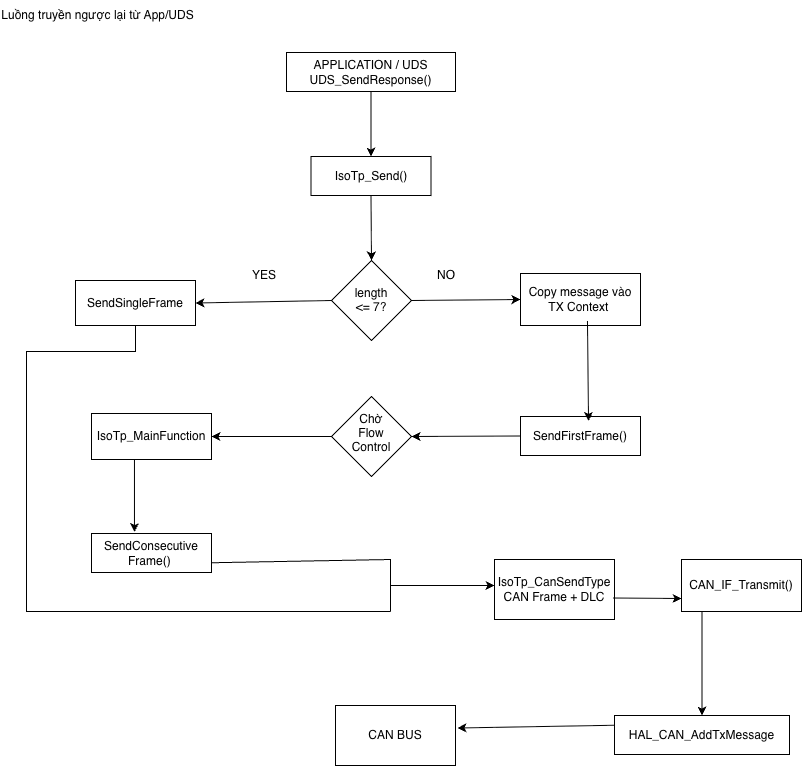

The diagram above was exported from draw.io. Its source (the exported page's mxGraphModel, read from the mxfile embedded in the PNG):
<mxGraphModel dx="902" dy="678" grid="1" gridSize="13" guides="1" tooltips="1" connect="1" arrows="1" fold="1" page="1" pageScale="1" pageWidth="827" pageHeight="1169" math="0" shadow="0">
  <root>
    <mxCell id="0" />
    <mxCell id="1" parent="0" />
    <mxCell id="q4QCDZjzwqnjWUU4MELW-1" parent="1" style="text;html=1;whiteSpace=wrap;strokeColor=none;fillColor=none;align=center;verticalAlign=middle;rounded=0;" value="Luồng truyền ngược lại từ App/UDS" vertex="1">
      <mxGeometry height="30" width="195" x="26" y="13" as="geometry" />
    </mxCell>
    <mxCell id="q4QCDZjzwqnjWUU4MELW-2" parent="1" style="rounded=0;whiteSpace=wrap;html=1;" value="APPLICATION / UDS&lt;div&gt;UDS_SendResponse()&lt;/div&gt;" vertex="1">
      <mxGeometry height="39" width="169" x="312" y="65" as="geometry" />
    </mxCell>
    <mxCell id="q4QCDZjzwqnjWUU4MELW-3" parent="1" style="rounded=0;whiteSpace=wrap;html=1;" value="IsoTp_Send()" vertex="1">
      <mxGeometry height="39" width="120" x="336.5" y="169" as="geometry" />
    </mxCell>
    <mxCell id="q4QCDZjzwqnjWUU4MELW-4" edge="1" parent="1" source="q4QCDZjzwqnjWUU4MELW-2" style="endArrow=classic;html=1;rounded=0;entryX=0.5;entryY=0;entryDx=0;entryDy=0;exitX=0.5;exitY=1;exitDx=0;exitDy=0;" target="q4QCDZjzwqnjWUU4MELW-3" value="">
      <mxGeometry height="50" relative="1" width="50" as="geometry">
        <mxPoint x="260" y="167" as="sourcePoint" />
        <mxPoint x="310" y="117" as="targetPoint" />
      </mxGeometry>
    </mxCell>
    <mxCell id="q4QCDZjzwqnjWUU4MELW-5" parent="1" style="rhombus;whiteSpace=wrap;html=1;shapeInside=1;" value="length &lt;= 7?" vertex="1">
      <mxGeometry height="80" width="80" x="357" y="273" as="geometry" />
    </mxCell>
    <mxCell id="q4QCDZjzwqnjWUU4MELW-6" edge="1" parent="1" source="q4QCDZjzwqnjWUU4MELW-3" style="endArrow=classic;html=1;rounded=0;entryX=0.5;entryY=0;entryDx=0;entryDy=0;exitX=0.5;exitY=1;exitDx=0;exitDy=0;" target="q4QCDZjzwqnjWUU4MELW-5" value="">
      <mxGeometry height="50" relative="1" width="50" as="geometry">
        <mxPoint x="286" y="271" as="sourcePoint" />
        <mxPoint x="336" y="221" as="targetPoint" />
      </mxGeometry>
    </mxCell>
    <mxCell id="q4QCDZjzwqnjWUU4MELW-7" parent="1" style="rounded=0;whiteSpace=wrap;html=1;" value="SendSingleFrame" vertex="1">
      <mxGeometry height="45" width="120" x="101" y="293" as="geometry" />
    </mxCell>
    <mxCell id="q4QCDZjzwqnjWUU4MELW-8" edge="1" parent="1" source="q4QCDZjzwqnjWUU4MELW-5" style="endArrow=classic;html=1;rounded=0;exitX=0;exitY=0.5;exitDx=0;exitDy=0;entryX=1;entryY=0.5;entryDx=0;entryDy=0;" target="q4QCDZjzwqnjWUU4MELW-7" value="">
      <mxGeometry height="50" relative="1" width="50" as="geometry">
        <mxPoint x="234" y="375" as="sourcePoint" />
        <mxPoint x="284" y="325" as="targetPoint" />
      </mxGeometry>
    </mxCell>
    <mxCell id="q4QCDZjzwqnjWUU4MELW-9" parent="1" style="text;html=1;whiteSpace=wrap;strokeColor=none;fillColor=none;align=center;verticalAlign=middle;rounded=0;" value="YES" vertex="1">
      <mxGeometry height="30" width="60" x="260" y="273" as="geometry" />
    </mxCell>
    <mxCell id="q4QCDZjzwqnjWUU4MELW-10" parent="1" style="rounded=0;whiteSpace=wrap;html=1;" value="Copy message vào&lt;div&gt;TX Context&amp;nbsp;&lt;/div&gt;" vertex="1">
      <mxGeometry height="52" width="120" x="546" y="286" as="geometry" />
    </mxCell>
    <mxCell id="q4QCDZjzwqnjWUU4MELW-11" edge="1" parent="1" source="q4QCDZjzwqnjWUU4MELW-5" style="endArrow=classic;html=1;rounded=0;entryX=0;entryY=0.5;entryDx=0;entryDy=0;exitX=1;exitY=0.5;exitDx=0;exitDy=0;" target="q4QCDZjzwqnjWUU4MELW-10" value="">
      <mxGeometry height="50" relative="1" width="50" as="geometry">
        <mxPoint x="442" y="362" as="sourcePoint" />
        <mxPoint x="492" y="312" as="targetPoint" />
      </mxGeometry>
    </mxCell>
    <mxCell id="q4QCDZjzwqnjWUU4MELW-12" parent="1" style="text;html=1;whiteSpace=wrap;strokeColor=none;fillColor=none;align=center;verticalAlign=middle;rounded=0;" value="NO" vertex="1">
      <mxGeometry height="30" width="60" x="442" y="273" as="geometry" />
    </mxCell>
    <mxCell id="q4QCDZjzwqnjWUU4MELW-13" parent="1" style="rounded=0;whiteSpace=wrap;html=1;" value="SendFirstFrame()" vertex="1">
      <mxGeometry height="39" width="120" x="546" y="429" as="geometry" />
    </mxCell>
    <mxCell id="q4QCDZjzwqnjWUU4MELW-15" edge="1" parent="1" source="q4QCDZjzwqnjWUU4MELW-10" style="endArrow=classic;html=1;rounded=0;entryX=0.567;entryY=0.115;entryDx=0;entryDy=0;entryPerimeter=0;exitX=0.558;exitY=0.913;exitDx=0;exitDy=0;exitPerimeter=0;" target="q4QCDZjzwqnjWUU4MELW-13" value="">
      <mxGeometry height="50" relative="1" width="50" as="geometry">
        <mxPoint x="546" y="414" as="sourcePoint" />
        <mxPoint x="596" y="364" as="targetPoint" />
      </mxGeometry>
    </mxCell>
    <mxCell id="q4QCDZjzwqnjWUU4MELW-16" parent="1" style="rhombus;whiteSpace=wrap;html=1;shapeInside=1;" value="Chờ Flow Control" vertex="1">
      <mxGeometry height="80" width="80" x="357" y="409" as="geometry" />
    </mxCell>
    <mxCell id="q4QCDZjzwqnjWUU4MELW-17" edge="1" parent="1" source="q4QCDZjzwqnjWUU4MELW-13" style="endArrow=classic;html=1;rounded=0;entryX=1;entryY=0.5;entryDx=0;entryDy=0;exitX=0;exitY=0.5;exitDx=0;exitDy=0;" target="q4QCDZjzwqnjWUU4MELW-16" value="">
      <mxGeometry height="50" relative="1" width="50" as="geometry">
        <mxPoint x="455" y="492" as="sourcePoint" />
        <mxPoint x="505" y="442" as="targetPoint" />
      </mxGeometry>
    </mxCell>
    <mxCell id="q4QCDZjzwqnjWUU4MELW-18" parent="1" style="rounded=0;whiteSpace=wrap;html=1;" value="IsoTp_MainFunction" vertex="1">
      <mxGeometry height="46" width="120" x="117" y="426" as="geometry" />
    </mxCell>
    <mxCell id="q4QCDZjzwqnjWUU4MELW-19" edge="1" parent="1" source="q4QCDZjzwqnjWUU4MELW-16" style="endArrow=classic;html=1;rounded=0;entryX=1;entryY=0.5;entryDx=0;entryDy=0;exitX=0;exitY=0.5;exitDx=0;exitDy=0;" target="q4QCDZjzwqnjWUU4MELW-18" value="">
      <mxGeometry height="50" relative="1" width="50" as="geometry">
        <mxPoint x="351" y="449" as="sourcePoint" />
        <mxPoint x="336" y="468" as="targetPoint" />
      </mxGeometry>
    </mxCell>
    <mxCell id="q4QCDZjzwqnjWUU4MELW-20" parent="1" style="rounded=0;whiteSpace=wrap;html=1;" value="SendConsecutive&lt;div&gt;Frame()&amp;nbsp;&lt;/div&gt;" vertex="1">
      <mxGeometry height="39" width="120" x="117" y="546" as="geometry" />
    </mxCell>
    <mxCell id="q4QCDZjzwqnjWUU4MELW-21" edge="1" parent="1" source="q4QCDZjzwqnjWUU4MELW-18" style="endArrow=classic;html=1;rounded=0;entryX=0.358;entryY=-0.038;entryDx=0;entryDy=0;entryPerimeter=0;exitX=0.358;exitY=1.011;exitDx=0;exitDy=0;exitPerimeter=0;" target="q4QCDZjzwqnjWUU4MELW-20" value="">
      <mxGeometry height="50" relative="1" width="50" as="geometry">
        <mxPoint x="78" y="518" as="sourcePoint" />
        <mxPoint x="128" y="468" as="targetPoint" />
      </mxGeometry>
    </mxCell>
    <mxCell id="q4QCDZjzwqnjWUU4MELW-22" edge="1" parent="1" style="endArrow=none;html=1;rounded=0;entryX=0.5;entryY=1;entryDx=0;entryDy=0;" target="q4QCDZjzwqnjWUU4MELW-7" value="">
      <mxGeometry height="50" relative="1" width="50" as="geometry">
        <Array as="points">
          <mxPoint x="52" y="624" />
          <mxPoint x="52" y="364" />
          <mxPoint x="161" y="364" />
        </Array>
        <mxPoint x="416" y="624" as="sourcePoint" />
        <mxPoint x="128" y="364" as="targetPoint" />
      </mxGeometry>
    </mxCell>
    <mxCell id="q4QCDZjzwqnjWUU4MELW-23" edge="1" parent="1" source="q4QCDZjzwqnjWUU4MELW-20" style="endArrow=none;html=1;rounded=0;exitX=1;exitY=0.75;exitDx=0;exitDy=0;" value="">
      <mxGeometry height="50" relative="1" width="50" as="geometry">
        <Array as="points">
          <mxPoint x="416" y="572" />
        </Array>
        <mxPoint x="273" y="583" as="sourcePoint" />
        <mxPoint x="416" y="624" as="targetPoint" />
      </mxGeometry>
    </mxCell>
    <mxCell id="q4QCDZjzwqnjWUU4MELW-24" edge="1" parent="1" style="endArrow=classic;html=1;rounded=0;" value="">
      <mxGeometry height="50" relative="1" width="50" as="geometry">
        <mxPoint x="416" y="598" as="sourcePoint" />
        <mxPoint x="520" y="598" as="targetPoint" />
      </mxGeometry>
    </mxCell>
    <mxCell id="q4QCDZjzwqnjWUU4MELW-25" parent="1" style="rounded=0;whiteSpace=wrap;html=1;" value="IsoTp_CanSendType&lt;div&gt;CAN Frame + DLC&lt;/div&gt;" vertex="1">
      <mxGeometry height="60" width="120" x="520" y="572" as="geometry" />
    </mxCell>
    <mxCell id="q4QCDZjzwqnjWUU4MELW-26" parent="1" style="rounded=0;whiteSpace=wrap;html=1;" value="CAN_IF_Transmit()" vertex="1">
      <mxGeometry height="52" width="120" x="707" y="572" as="geometry" />
    </mxCell>
    <mxCell id="q4QCDZjzwqnjWUU4MELW-27" edge="1" parent="1" source="q4QCDZjzwqnjWUU4MELW-25" style="endArrow=classic;html=1;rounded=0;entryX=0;entryY=0.75;entryDx=0;entryDy=0;exitX=0.992;exitY=0.642;exitDx=0;exitDy=0;exitPerimeter=0;" target="q4QCDZjzwqnjWUU4MELW-26" value="">
      <mxGeometry height="50" relative="1" width="50" as="geometry">
        <mxPoint x="624" y="622" as="sourcePoint" />
        <mxPoint x="674" y="572" as="targetPoint" />
      </mxGeometry>
    </mxCell>
    <mxCell id="q4QCDZjzwqnjWUU4MELW-28" parent="1" style="rounded=0;whiteSpace=wrap;html=1;" value="HAL_CAN_AddTxMessage" vertex="1">
      <mxGeometry height="39" width="175" x="640" y="728" as="geometry" />
    </mxCell>
    <mxCell id="q4QCDZjzwqnjWUU4MELW-29" edge="1" parent="1" style="endArrow=classic;html=1;rounded=0;entryX=0.5;entryY=0;entryDx=0;entryDy=0;" target="q4QCDZjzwqnjWUU4MELW-28" value="">
      <mxGeometry height="50" relative="1" width="50" as="geometry">
        <mxPoint x="727.5" y="624" as="sourcePoint" />
        <mxPoint x="674" y="650" as="targetPoint" />
      </mxGeometry>
    </mxCell>
    <mxCell id="q4QCDZjzwqnjWUU4MELW-30" parent="1" style="rounded=0;whiteSpace=wrap;html=1;" value="CAN BUS" vertex="1">
      <mxGeometry height="60" width="120" x="361" y="718" as="geometry" />
    </mxCell>
    <mxCell id="q4QCDZjzwqnjWUU4MELW-31" edge="1" parent="1" source="q4QCDZjzwqnjWUU4MELW-28" style="endArrow=classic;html=1;rounded=0;entryX=1.017;entryY=0.375;entryDx=0;entryDy=0;entryPerimeter=0;exitX=0;exitY=0.25;exitDx=0;exitDy=0;" target="q4QCDZjzwqnjWUU4MELW-30" value="">
      <mxGeometry height="50" relative="1" width="50" as="geometry">
        <mxPoint x="546" y="791" as="sourcePoint" />
        <mxPoint x="596" y="741" as="targetPoint" />
      </mxGeometry>
    </mxCell>
  </root>
</mxGraphModel>